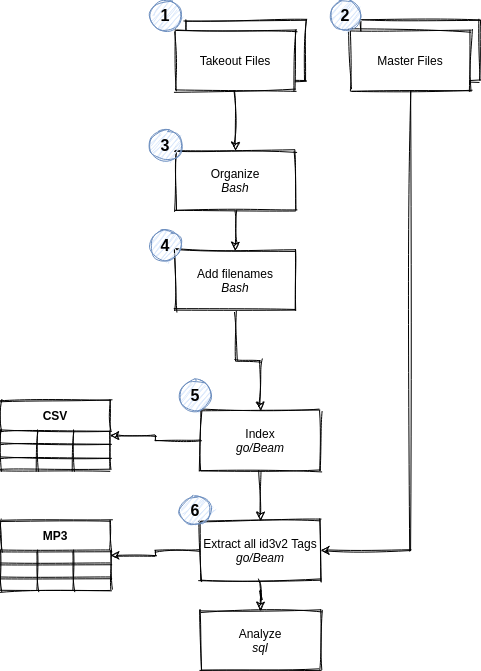

The diagram above was exported from draw.io. Its source (the exported page's mxGraphModel, read from the mxfile embedded in the PNG):
<mxGraphModel dx="1102" dy="1000" grid="1" gridSize="10" guides="1" tooltips="1" connect="1" arrows="1" fold="1" page="1" pageScale="1" pageWidth="1100" pageHeight="850" math="0" shadow="0">
  <root>
    <mxCell id="0" />
    <mxCell id="fYvgXe9sRD0ViiFiHc5D-58" value="Untitled Layer" parent="0" />
    <mxCell id="fYvgXe9sRD0ViiFiHc5D-65" style="edgeStyle=orthogonalEdgeStyle;rounded=0;sketch=1;orthogonalLoop=1;jettySize=auto;html=1;exitX=0.5;exitY=1;exitDx=0;exitDy=0;" edge="1" parent="fYvgXe9sRD0ViiFiHc5D-58" source="fYvgXe9sRD0ViiFiHc5D-61" target="fYvgXe9sRD0ViiFiHc5D-21">
      <mxGeometry relative="1" as="geometry" />
    </mxCell>
    <mxCell id="fYvgXe9sRD0ViiFiHc5D-61" value="Add filenames&lt;br&gt;&lt;i&gt;Bash&lt;/i&gt;" style="rounded=0;whiteSpace=wrap;html=1;sketch=1;" vertex="1" parent="fYvgXe9sRD0ViiFiHc5D-58">
      <mxGeometry x="455" y="310" width="120" height="60" as="geometry" />
    </mxCell>
    <mxCell id="fYvgXe9sRD0ViiFiHc5D-64" style="edgeStyle=orthogonalEdgeStyle;rounded=0;sketch=1;orthogonalLoop=1;jettySize=auto;html=1;exitX=0.5;exitY=1;exitDx=0;exitDy=0;entryX=0.5;entryY=0;entryDx=0;entryDy=0;" edge="1" parent="fYvgXe9sRD0ViiFiHc5D-58" source="fYvgXe9sRD0ViiFiHc5D-3" target="fYvgXe9sRD0ViiFiHc5D-61">
      <mxGeometry relative="1" as="geometry" />
    </mxCell>
    <mxCell id="fYvgXe9sRD0ViiFiHc5D-66" style="edgeStyle=orthogonalEdgeStyle;rounded=0;sketch=1;orthogonalLoop=1;jettySize=auto;html=1;exitX=0.5;exitY=1;exitDx=0;exitDy=0;entryX=1;entryY=0.5;entryDx=0;entryDy=0;" edge="1" parent="fYvgXe9sRD0ViiFiHc5D-58" source="fYvgXe9sRD0ViiFiHc5D-29" target="fYvgXe9sRD0ViiFiHc5D-26">
      <mxGeometry relative="1" as="geometry" />
    </mxCell>
    <mxCell id="1" parent="0" />
    <mxCell id="fYvgXe9sRD0ViiFiHc5D-3" value="Organize&lt;br&gt;&lt;i&gt;Bash&lt;/i&gt;" style="rounded=0;whiteSpace=wrap;html=1;sketch=1;" vertex="1" parent="1">
      <mxGeometry x="455" y="210" width="120" height="60" as="geometry" />
    </mxCell>
    <mxCell id="fYvgXe9sRD0ViiFiHc5D-4" value="CSV" style="shape=table;html=1;whiteSpace=wrap;startSize=30;container=1;collapsible=0;childLayout=tableLayout;fontStyle=1;align=center;sketch=1;" vertex="1" parent="1">
      <mxGeometry x="280" y="460" width="110" height="70" as="geometry" />
    </mxCell>
    <mxCell id="fYvgXe9sRD0ViiFiHc5D-5" value="" style="shape=partialRectangle;html=1;whiteSpace=wrap;collapsible=0;dropTarget=0;pointerEvents=0;fillColor=none;top=0;left=0;bottom=0;right=0;points=[[0,0.5],[1,0.5]];portConstraint=eastwest;" vertex="1" parent="fYvgXe9sRD0ViiFiHc5D-4">
      <mxGeometry y="30" width="110" height="13" as="geometry" />
    </mxCell>
    <mxCell id="fYvgXe9sRD0ViiFiHc5D-6" value="" style="shape=partialRectangle;html=1;whiteSpace=wrap;connectable=0;fillColor=none;top=0;left=0;bottom=0;right=0;overflow=hidden;" vertex="1" parent="fYvgXe9sRD0ViiFiHc5D-5">
      <mxGeometry width="37" height="13" as="geometry" />
    </mxCell>
    <mxCell id="fYvgXe9sRD0ViiFiHc5D-7" value="" style="shape=partialRectangle;html=1;whiteSpace=wrap;connectable=0;fillColor=none;top=0;left=0;bottom=0;right=0;overflow=hidden;" vertex="1" parent="fYvgXe9sRD0ViiFiHc5D-5">
      <mxGeometry x="37" width="36" height="13" as="geometry" />
    </mxCell>
    <mxCell id="fYvgXe9sRD0ViiFiHc5D-8" value="" style="shape=partialRectangle;html=1;whiteSpace=wrap;connectable=0;fillColor=none;top=0;left=0;bottom=0;right=0;overflow=hidden;" vertex="1" parent="fYvgXe9sRD0ViiFiHc5D-5">
      <mxGeometry x="73" width="37" height="13" as="geometry" />
    </mxCell>
    <mxCell id="fYvgXe9sRD0ViiFiHc5D-9" value="" style="shape=partialRectangle;html=1;whiteSpace=wrap;collapsible=0;dropTarget=0;pointerEvents=0;fillColor=none;top=0;left=0;bottom=0;right=0;points=[[0,0.5],[1,0.5]];portConstraint=eastwest;" vertex="1" parent="fYvgXe9sRD0ViiFiHc5D-4">
      <mxGeometry y="43" width="110" height="14" as="geometry" />
    </mxCell>
    <mxCell id="fYvgXe9sRD0ViiFiHc5D-10" value="" style="shape=partialRectangle;html=1;whiteSpace=wrap;connectable=0;fillColor=none;top=0;left=0;bottom=0;right=0;overflow=hidden;" vertex="1" parent="fYvgXe9sRD0ViiFiHc5D-9">
      <mxGeometry width="37" height="14" as="geometry" />
    </mxCell>
    <mxCell id="fYvgXe9sRD0ViiFiHc5D-11" value="" style="shape=partialRectangle;html=1;whiteSpace=wrap;connectable=0;fillColor=none;top=0;left=0;bottom=0;right=0;overflow=hidden;" vertex="1" parent="fYvgXe9sRD0ViiFiHc5D-9">
      <mxGeometry x="37" width="36" height="14" as="geometry" />
    </mxCell>
    <mxCell id="fYvgXe9sRD0ViiFiHc5D-12" value="" style="shape=partialRectangle;html=1;whiteSpace=wrap;connectable=0;fillColor=none;top=0;left=0;bottom=0;right=0;overflow=hidden;" vertex="1" parent="fYvgXe9sRD0ViiFiHc5D-9">
      <mxGeometry x="73" width="37" height="14" as="geometry" />
    </mxCell>
    <mxCell id="fYvgXe9sRD0ViiFiHc5D-13" value="" style="shape=partialRectangle;html=1;whiteSpace=wrap;collapsible=0;dropTarget=0;pointerEvents=0;fillColor=none;top=0;left=0;bottom=0;right=0;points=[[0,0.5],[1,0.5]];portConstraint=eastwest;" vertex="1" parent="fYvgXe9sRD0ViiFiHc5D-4">
      <mxGeometry y="57" width="110" height="13" as="geometry" />
    </mxCell>
    <mxCell id="fYvgXe9sRD0ViiFiHc5D-14" value="" style="shape=partialRectangle;html=1;whiteSpace=wrap;connectable=0;fillColor=none;top=0;left=0;bottom=0;right=0;overflow=hidden;" vertex="1" parent="fYvgXe9sRD0ViiFiHc5D-13">
      <mxGeometry width="37" height="13" as="geometry" />
    </mxCell>
    <mxCell id="fYvgXe9sRD0ViiFiHc5D-15" value="" style="shape=partialRectangle;html=1;whiteSpace=wrap;connectable=0;fillColor=none;top=0;left=0;bottom=0;right=0;overflow=hidden;" vertex="1" parent="fYvgXe9sRD0ViiFiHc5D-13">
      <mxGeometry x="37" width="36" height="13" as="geometry" />
    </mxCell>
    <mxCell id="fYvgXe9sRD0ViiFiHc5D-16" value="" style="shape=partialRectangle;html=1;whiteSpace=wrap;connectable=0;fillColor=none;top=0;left=0;bottom=0;right=0;overflow=hidden;" vertex="1" parent="fYvgXe9sRD0ViiFiHc5D-13">
      <mxGeometry x="73" width="37" height="13" as="geometry" />
    </mxCell>
    <mxCell id="fYvgXe9sRD0ViiFiHc5D-19" value="" style="group" vertex="1" connectable="0" parent="1">
      <mxGeometry x="455" y="80" width="130" height="70" as="geometry" />
    </mxCell>
    <mxCell id="fYvgXe9sRD0ViiFiHc5D-17" value="" style="rounded=0;whiteSpace=wrap;html=1;sketch=1;" vertex="1" parent="fYvgXe9sRD0ViiFiHc5D-19">
      <mxGeometry x="10" width="120" height="60" as="geometry" />
    </mxCell>
    <mxCell id="fYvgXe9sRD0ViiFiHc5D-18" value="Takeout Files" style="rounded=0;whiteSpace=wrap;html=1;sketch=1;" vertex="1" parent="fYvgXe9sRD0ViiFiHc5D-19">
      <mxGeometry y="10" width="120" height="60" as="geometry" />
    </mxCell>
    <mxCell id="fYvgXe9sRD0ViiFiHc5D-22" style="edgeStyle=orthogonalEdgeStyle;rounded=0;sketch=1;orthogonalLoop=1;jettySize=auto;html=1;exitX=0;exitY=0.5;exitDx=0;exitDy=0;" edge="1" parent="1" source="fYvgXe9sRD0ViiFiHc5D-21" target="fYvgXe9sRD0ViiFiHc5D-4">
      <mxGeometry relative="1" as="geometry" />
    </mxCell>
    <mxCell id="fYvgXe9sRD0ViiFiHc5D-47" style="edgeStyle=orthogonalEdgeStyle;rounded=0;sketch=1;orthogonalLoop=1;jettySize=auto;html=1;exitX=0.5;exitY=1;exitDx=0;exitDy=0;" edge="1" parent="1" source="fYvgXe9sRD0ViiFiHc5D-21" target="fYvgXe9sRD0ViiFiHc5D-26">
      <mxGeometry relative="1" as="geometry" />
    </mxCell>
    <mxCell id="fYvgXe9sRD0ViiFiHc5D-21" value="Index&lt;br&gt;&lt;i&gt;go/Beam&lt;/i&gt;" style="rounded=0;whiteSpace=wrap;html=1;sketch=1;" vertex="1" parent="1">
      <mxGeometry x="480" y="470" width="120" height="60" as="geometry" />
    </mxCell>
    <mxCell id="fYvgXe9sRD0ViiFiHc5D-46" style="edgeStyle=orthogonalEdgeStyle;rounded=0;sketch=1;orthogonalLoop=1;jettySize=auto;html=1;exitX=0;exitY=0.5;exitDx=0;exitDy=0;entryX=1;entryY=0.5;entryDx=0;entryDy=0;" edge="1" parent="1" source="fYvgXe9sRD0ViiFiHc5D-26" target="fYvgXe9sRD0ViiFiHc5D-33">
      <mxGeometry relative="1" as="geometry" />
    </mxCell>
    <mxCell id="fYvgXe9sRD0ViiFiHc5D-26" value="Extract all id3v2 Tags&lt;br&gt;&lt;i&gt;go/Beam&lt;/i&gt;" style="rounded=0;whiteSpace=wrap;html=1;sketch=1;" vertex="1" parent="1">
      <mxGeometry x="480" y="580" width="120" height="60" as="geometry" />
    </mxCell>
    <mxCell id="fYvgXe9sRD0ViiFiHc5D-27" value="" style="group" vertex="1" connectable="0" parent="1">
      <mxGeometry x="630" y="80" width="130" height="70" as="geometry" />
    </mxCell>
    <mxCell id="fYvgXe9sRD0ViiFiHc5D-28" value="" style="rounded=0;whiteSpace=wrap;html=1;sketch=1;" vertex="1" parent="fYvgXe9sRD0ViiFiHc5D-27">
      <mxGeometry x="10" width="120" height="60" as="geometry" />
    </mxCell>
    <mxCell id="fYvgXe9sRD0ViiFiHc5D-29" value="Master Files" style="rounded=0;whiteSpace=wrap;html=1;sketch=1;" vertex="1" parent="fYvgXe9sRD0ViiFiHc5D-27">
      <mxGeometry y="10" width="120" height="60" as="geometry" />
    </mxCell>
    <mxCell id="fYvgXe9sRD0ViiFiHc5D-33" value="MP3" style="shape=table;html=1;whiteSpace=wrap;startSize=30;container=1;collapsible=0;childLayout=tableLayout;fontStyle=1;align=center;sketch=1;" vertex="1" parent="1">
      <mxGeometry x="280" y="580" width="110" height="70" as="geometry" />
    </mxCell>
    <mxCell id="fYvgXe9sRD0ViiFiHc5D-34" value="" style="shape=partialRectangle;html=1;whiteSpace=wrap;collapsible=0;dropTarget=0;pointerEvents=0;fillColor=none;top=0;left=0;bottom=0;right=0;points=[[0,0.5],[1,0.5]];portConstraint=eastwest;" vertex="1" parent="fYvgXe9sRD0ViiFiHc5D-33">
      <mxGeometry y="30" width="110" height="13" as="geometry" />
    </mxCell>
    <mxCell id="fYvgXe9sRD0ViiFiHc5D-35" value="" style="shape=partialRectangle;html=1;whiteSpace=wrap;connectable=0;fillColor=none;top=0;left=0;bottom=0;right=0;overflow=hidden;" vertex="1" parent="fYvgXe9sRD0ViiFiHc5D-34">
      <mxGeometry width="37" height="13" as="geometry" />
    </mxCell>
    <mxCell id="fYvgXe9sRD0ViiFiHc5D-36" value="" style="shape=partialRectangle;html=1;whiteSpace=wrap;connectable=0;fillColor=none;top=0;left=0;bottom=0;right=0;overflow=hidden;" vertex="1" parent="fYvgXe9sRD0ViiFiHc5D-34">
      <mxGeometry x="37" width="36" height="13" as="geometry" />
    </mxCell>
    <mxCell id="fYvgXe9sRD0ViiFiHc5D-37" value="" style="shape=partialRectangle;html=1;whiteSpace=wrap;connectable=0;fillColor=none;top=0;left=0;bottom=0;right=0;overflow=hidden;" vertex="1" parent="fYvgXe9sRD0ViiFiHc5D-34">
      <mxGeometry x="73" width="37" height="13" as="geometry" />
    </mxCell>
    <mxCell id="fYvgXe9sRD0ViiFiHc5D-38" value="" style="shape=partialRectangle;html=1;whiteSpace=wrap;collapsible=0;dropTarget=0;pointerEvents=0;fillColor=none;top=0;left=0;bottom=0;right=0;points=[[0,0.5],[1,0.5]];portConstraint=eastwest;" vertex="1" parent="fYvgXe9sRD0ViiFiHc5D-33">
      <mxGeometry y="43" width="110" height="14" as="geometry" />
    </mxCell>
    <mxCell id="fYvgXe9sRD0ViiFiHc5D-39" value="" style="shape=partialRectangle;html=1;whiteSpace=wrap;connectable=0;fillColor=none;top=0;left=0;bottom=0;right=0;overflow=hidden;" vertex="1" parent="fYvgXe9sRD0ViiFiHc5D-38">
      <mxGeometry width="37" height="14" as="geometry" />
    </mxCell>
    <mxCell id="fYvgXe9sRD0ViiFiHc5D-40" value="" style="shape=partialRectangle;html=1;whiteSpace=wrap;connectable=0;fillColor=none;top=0;left=0;bottom=0;right=0;overflow=hidden;" vertex="1" parent="fYvgXe9sRD0ViiFiHc5D-38">
      <mxGeometry x="37" width="36" height="14" as="geometry" />
    </mxCell>
    <mxCell id="fYvgXe9sRD0ViiFiHc5D-41" value="" style="shape=partialRectangle;html=1;whiteSpace=wrap;connectable=0;fillColor=none;top=0;left=0;bottom=0;right=0;overflow=hidden;" vertex="1" parent="fYvgXe9sRD0ViiFiHc5D-38">
      <mxGeometry x="73" width="37" height="14" as="geometry" />
    </mxCell>
    <mxCell id="fYvgXe9sRD0ViiFiHc5D-42" value="" style="shape=partialRectangle;html=1;whiteSpace=wrap;collapsible=0;dropTarget=0;pointerEvents=0;fillColor=none;top=0;left=0;bottom=0;right=0;points=[[0,0.5],[1,0.5]];portConstraint=eastwest;" vertex="1" parent="fYvgXe9sRD0ViiFiHc5D-33">
      <mxGeometry y="57" width="110" height="13" as="geometry" />
    </mxCell>
    <mxCell id="fYvgXe9sRD0ViiFiHc5D-43" value="" style="shape=partialRectangle;html=1;whiteSpace=wrap;connectable=0;fillColor=none;top=0;left=0;bottom=0;right=0;overflow=hidden;" vertex="1" parent="fYvgXe9sRD0ViiFiHc5D-42">
      <mxGeometry width="37" height="13" as="geometry" />
    </mxCell>
    <mxCell id="fYvgXe9sRD0ViiFiHc5D-44" value="" style="shape=partialRectangle;html=1;whiteSpace=wrap;connectable=0;fillColor=none;top=0;left=0;bottom=0;right=0;overflow=hidden;" vertex="1" parent="fYvgXe9sRD0ViiFiHc5D-42">
      <mxGeometry x="37" width="36" height="13" as="geometry" />
    </mxCell>
    <mxCell id="fYvgXe9sRD0ViiFiHc5D-45" value="" style="shape=partialRectangle;html=1;whiteSpace=wrap;connectable=0;fillColor=none;top=0;left=0;bottom=0;right=0;overflow=hidden;" vertex="1" parent="fYvgXe9sRD0ViiFiHc5D-42">
      <mxGeometry x="73" width="37" height="13" as="geometry" />
    </mxCell>
    <mxCell id="fYvgXe9sRD0ViiFiHc5D-50" style="edgeStyle=orthogonalEdgeStyle;rounded=0;sketch=1;orthogonalLoop=1;jettySize=auto;html=1;exitX=0.5;exitY=1;exitDx=0;exitDy=0;entryX=0.5;entryY=0;entryDx=0;entryDy=0;" edge="1" parent="1" source="fYvgXe9sRD0ViiFiHc5D-18" target="fYvgXe9sRD0ViiFiHc5D-3">
      <mxGeometry relative="1" as="geometry" />
    </mxCell>
    <mxCell id="fYvgXe9sRD0ViiFiHc5D-51" value="Nums" parent="0" />
    <mxCell id="fYvgXe9sRD0ViiFiHc5D-53" value="&lt;font style=&quot;font-size: 16px&quot;&gt;1&lt;/font&gt;" style="ellipse;whiteSpace=wrap;html=1;aspect=fixed;sketch=1;fillColor=#dae8fc;strokeColor=#6c8ebf;fontStyle=1" vertex="1" parent="fYvgXe9sRD0ViiFiHc5D-51">
      <mxGeometry x="430" y="60" width="30" height="30" as="geometry" />
    </mxCell>
    <mxCell id="fYvgXe9sRD0ViiFiHc5D-52" value="&lt;font style=&quot;font-size: 16px&quot;&gt;2&lt;/font&gt;" style="ellipse;whiteSpace=wrap;html=1;aspect=fixed;sketch=1;fillColor=#dae8fc;strokeColor=#6c8ebf;fontStyle=1" vertex="1" parent="fYvgXe9sRD0ViiFiHc5D-51">
      <mxGeometry x="610" y="60" width="30" height="30" as="geometry" />
    </mxCell>
    <mxCell id="fYvgXe9sRD0ViiFiHc5D-55" value="&lt;font style=&quot;font-size: 16px&quot;&gt;3&lt;/font&gt;" style="ellipse;whiteSpace=wrap;html=1;aspect=fixed;sketch=1;fillColor=#dae8fc;strokeColor=#6c8ebf;fontStyle=1" vertex="1" parent="fYvgXe9sRD0ViiFiHc5D-51">
      <mxGeometry x="430" y="190" width="30" height="30" as="geometry" />
    </mxCell>
    <mxCell id="fYvgXe9sRD0ViiFiHc5D-56" value="&lt;font style=&quot;font-size: 16px&quot;&gt;5&lt;/font&gt;" style="ellipse;whiteSpace=wrap;html=1;aspect=fixed;sketch=1;fillColor=#dae8fc;strokeColor=#6c8ebf;fontStyle=1" vertex="1" parent="fYvgXe9sRD0ViiFiHc5D-51">
      <mxGeometry x="460" y="440" width="30" height="30" as="geometry" />
    </mxCell>
    <mxCell id="fYvgXe9sRD0ViiFiHc5D-57" value="&lt;font style=&quot;font-size: 16px&quot;&gt;6&lt;/font&gt;" style="ellipse;whiteSpace=wrap;html=1;aspect=fixed;sketch=1;fillColor=#dae8fc;strokeColor=#6c8ebf;fontStyle=1" vertex="1" parent="fYvgXe9sRD0ViiFiHc5D-51">
      <mxGeometry x="460" y="555" width="30" height="30" as="geometry" />
    </mxCell>
    <mxCell id="fYvgXe9sRD0ViiFiHc5D-70" value="&lt;font style=&quot;font-size: 16px&quot;&gt;4&lt;/font&gt;" style="ellipse;whiteSpace=wrap;html=1;aspect=fixed;sketch=1;fillColor=#dae8fc;strokeColor=#6c8ebf;fontStyle=1" vertex="1" parent="fYvgXe9sRD0ViiFiHc5D-51">
      <mxGeometry x="430" y="290" width="30" height="30" as="geometry" />
    </mxCell>
    <mxCell id="fYvgXe9sRD0ViiFiHc5D-71" value="Analyze&lt;br&gt;&lt;i&gt;sql&lt;/i&gt;" style="rounded=0;whiteSpace=wrap;html=1;sketch=1;" vertex="1" parent="fYvgXe9sRD0ViiFiHc5D-51">
      <mxGeometry x="480" y="670" width="120" height="60" as="geometry" />
    </mxCell>
    <mxCell id="fYvgXe9sRD0ViiFiHc5D-72" style="edgeStyle=orthogonalEdgeStyle;rounded=0;sketch=1;orthogonalLoop=1;jettySize=auto;html=1;exitX=0.5;exitY=1;exitDx=0;exitDy=0;" edge="1" parent="fYvgXe9sRD0ViiFiHc5D-51" source="fYvgXe9sRD0ViiFiHc5D-26" target="fYvgXe9sRD0ViiFiHc5D-71">
      <mxGeometry relative="1" as="geometry" />
    </mxCell>
  </root>
</mxGraphModel>